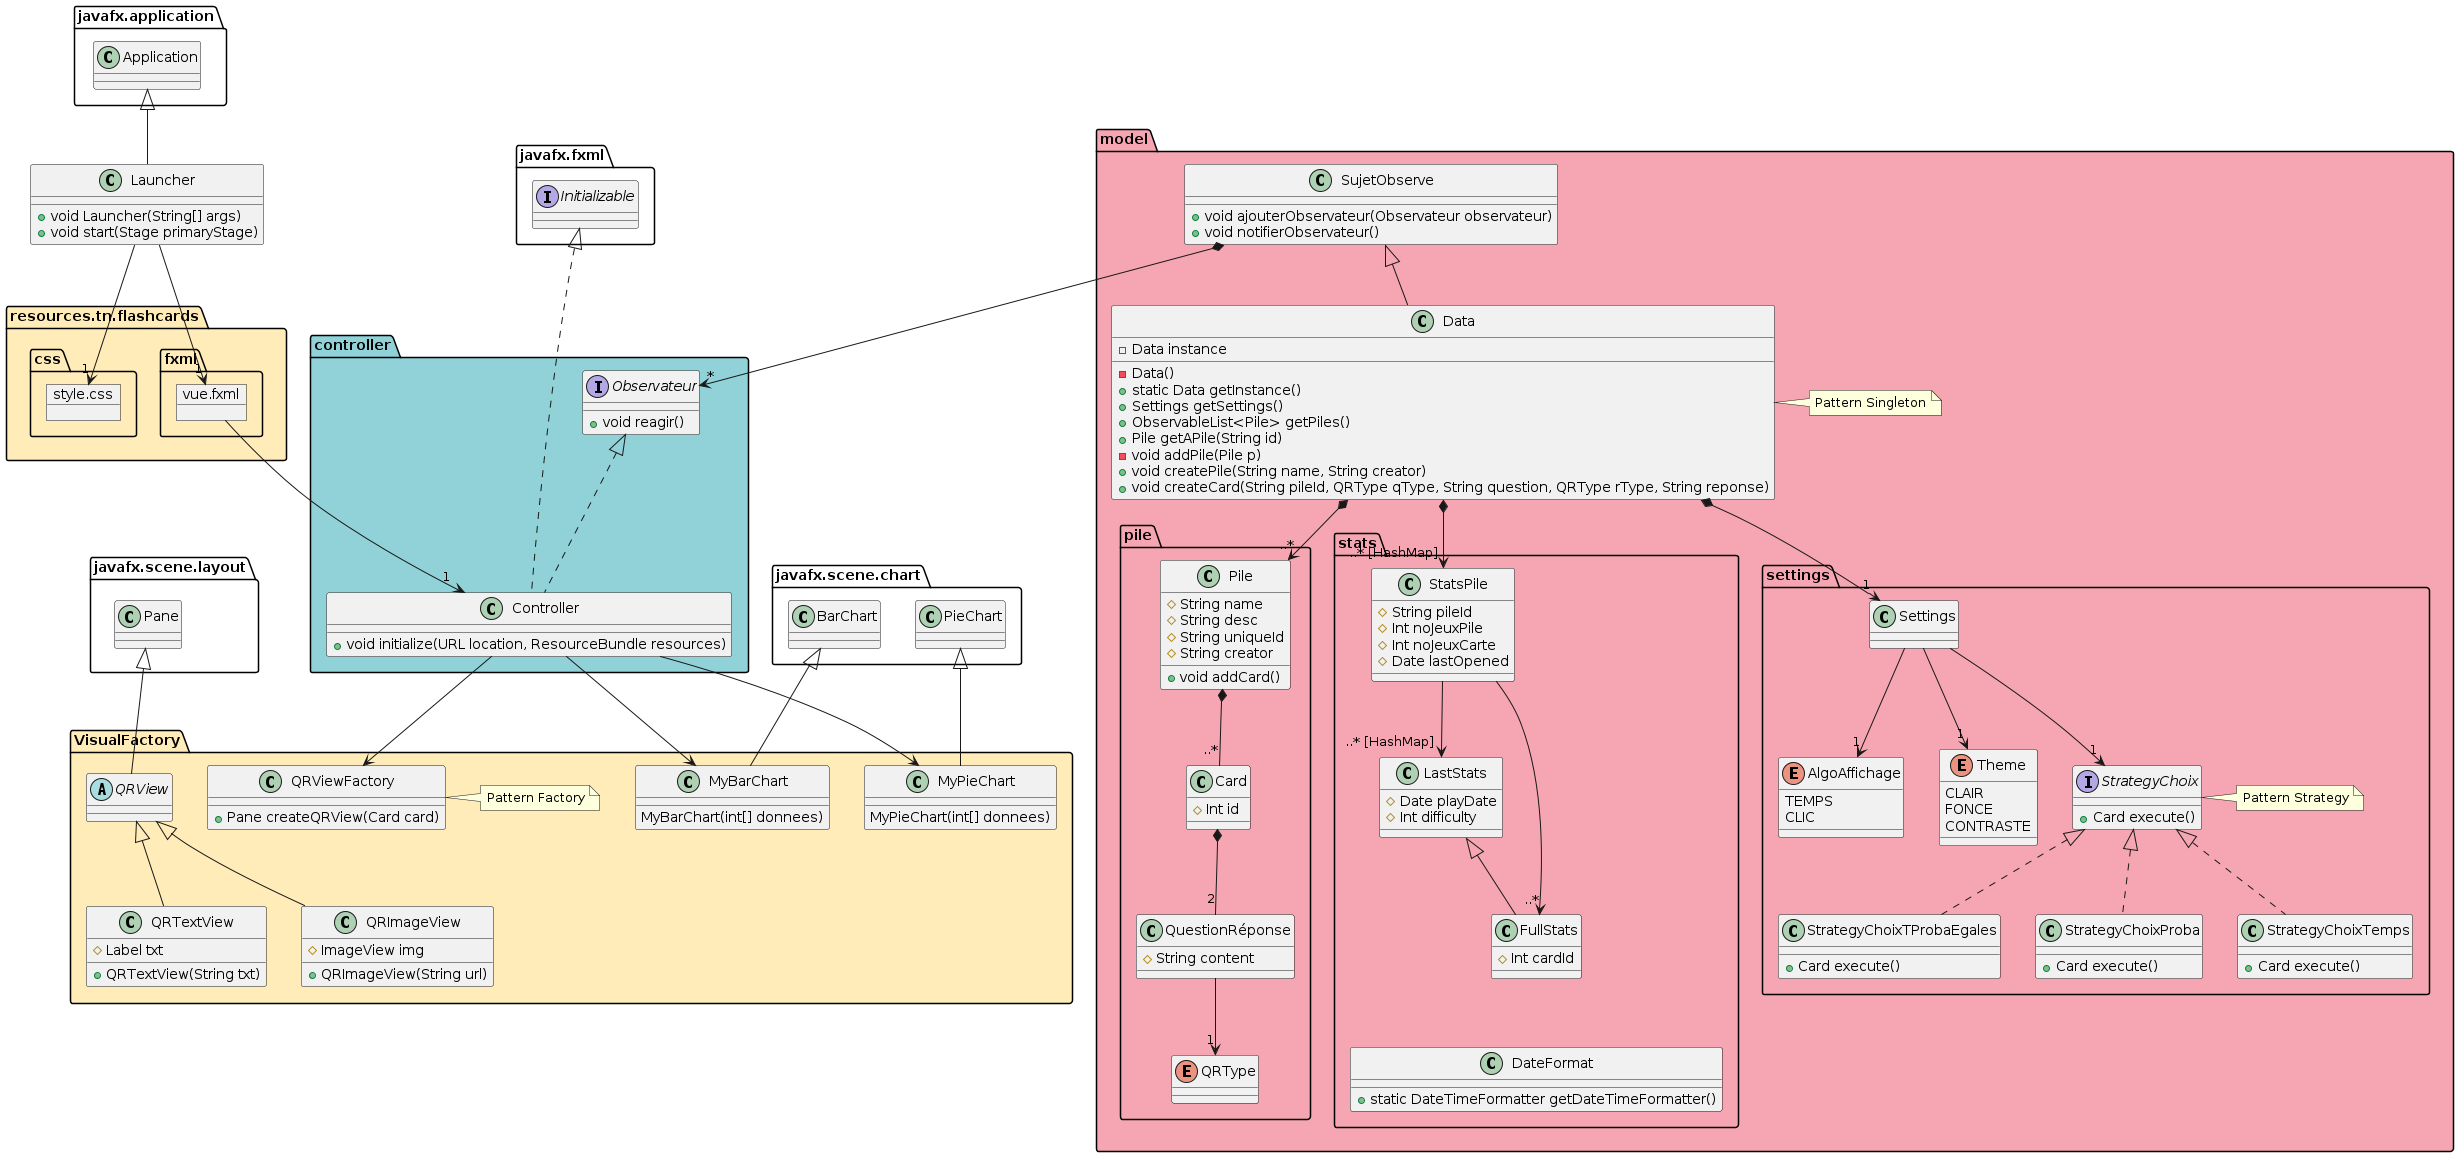

The diagram above was rendered by PlantUML. Its source (embedded in the PNG):
@startuml class

/' ******* ********** **********
********** GLOBAL
********** ********** ********'/
class Launcher extends javafx.application.Application {
    + void Launcher(String[] args)
    + void start(Stage primaryStage)
}


/' ******* ********** **********
********** VIEW
********** ********** ********'/
package "resources.tn.flashcards" #ffecb8 {
    package fxml {
        object vue.fxml
    }

    package css {
        object style.css
    }
}

package "VisualFactory" #ffecb8 {

    class QRViewFactory
    note right: Pattern Factory
    class QRViewFactory {
        +Pane createQRView(Card card)
    }

    abstract QRView extends javafx.scene.layout.Pane {}

    class QRTextView extends QRView {
        # Label txt

        + QRTextView(String txt)
    }

    class QRImageView extends QRView {
        # ImageView img

        + QRImageView(String url)
    }

    class MyBarChart extends javafx.scene.chart.BarChart {
        MyBarChart(int[] donnees)
    }

    class MyPieChart extends javafx.scene.chart.PieChart {
        MyPieChart(int[] donnees)
    }
}


/' ******* ********** **********
********** CONTROLLER
********** ********** ********'/
package "controller" #90d2d8 {

    interface Observateur {
        + void reagir()
    }

    class Controller implements javafx.fxml.Initializable, Observateur {
        +void initialize(URL location, ResourceBundle resources)
    }

}

/' ******* ********** **********
********** MODEL
********** ********** ********'/
package "model" #f6a6b2 {

    class SujetObserve {
        + void ajouterObservateur(Observateur observateur)
        + void notifierObservateur()
    }

    class Data extends SujetObserve {
        - Data instance
        - Data()
        + static Data getInstance()
        + Settings getSettings()
        + ObservableList<Pile> getPiles()
        + Pile getAPile(String id)
        - void addPile(Pile p)
        + void createPile(String name, String creator)
        + void createCard(String pileId, QRType qType, String question, QRType rType, String reponse)
    }
    class Data
    note right: Pattern Singleton

    package pile {

        class Pile {
            # String name
            # String desc
            # String uniqueId
            # String creator

            '+ void nextCard()'

            + void addCard()
        }

        class Card {
            # Int id
        }

        class QuestionRéponse {
            # String content
        }

        enum QRType {}
    }

    package stats {
        class StatsPile {
            # String pileId
            # Int noJeuxPile
            # Int noJeuxCarte
            # Date lastOpened
        }

        class LastStats {
            # Date playDate
            # Int difficulty
        }

        class FullStats extends LastStats {
            # Int cardId
        }

        class DateFormat {
            + static DateTimeFormatter getDateTimeFormatter()
        }


    }

    package settings {

        class Settings {}

        interface StrategyChoix
        note right: Pattern Strategy
        interface StrategyChoix {
            + Card execute()
        }

        class StrategyChoixProba implements StrategyChoix{
            + Card execute()
        }

        class StrategyChoixTemps implements StrategyChoix{
            + Card execute()
        }

        class StrategyChoixTProbaEgales implements StrategyChoix{
            + Card execute()
        }

        enum AlgoAffichage {
            TEMPS
            CLIC
        }

        enum Theme {
            CLAIR
            FONCE
            CONTRASTE
        }
    }

}

/' ******* ********** **********
********** RELATIONS
********** ********** ********'/

' GLOBAL
Launcher -->"1" vue.fxml
Launcher -->"1" style.css

' VC
vue.fxml -->"1" Controller

' CM
SujetObserve *-->"*" Observateur


' CONTROLLER
Controller --> QRViewFactory
Controller --> MyBarChart
Controller --> MyPieChart

' MODEL
Pile *--"..*" Card
Card *--"2" QuestionRéponse
QuestionRéponse -->"1" QRType

Data *-->"..*" Pile
Data *-->"1" Settings
Data *-->"..* [HashMap]" StatsPile

Settings -->"1" StrategyChoix
Settings -->"1" AlgoAffichage
Settings -->"1" Theme

StatsPile -->"..* [HashMap]" LastStats
StatsPile -->"..*" FullStats

' HIDDEN
FullStats -d[hidden]-> DateFormat
javafx.fxml.Initializable -d[hidden]-> Observateur
MyBarChart -l[hidden]-> QRView
MyPieChart -l[hidden]-> MyBarChart
javafx.scene.layout -l[hidden]-> javafx.scene.chart.BarChart

@enduml